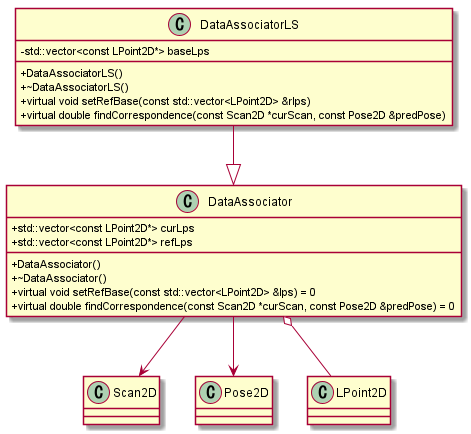

The diagram above was rendered by PlantUML. Its source (embedded in the PNG):
@startuml


skinparam classAttributeIconSize 0

class DataAssociator{
    + std::vector<const LPoint2D*> curLps
    + std::vector<const LPoint2D*> refLps
    + DataAssociator()
    + ~DataAssociator()
    + virtual void setRefBase(const std::vector<LPoint2D> &lps) = 0
    + virtual double findCorrespondence(const Scan2D *curScan, const Pose2D &predPose) = 0
}

DataAssociator --> Scan2D
DataAssociator --> Pose2D
DataAssociator o-- LPoint2D


class DataAssociatorLS{
    - std::vector<const LPoint2D*> baseLps
    + DataAssociatorLS()
    + ~DataAssociatorLS()
    + virtual void setRefBase(const std::vector<LPoint2D> &rlps)
    + virtual double findCorrespondence(const Scan2D *curScan, const Pose2D &predPose)
}

DataAssociatorLS --|> DataAssociator

@enduml